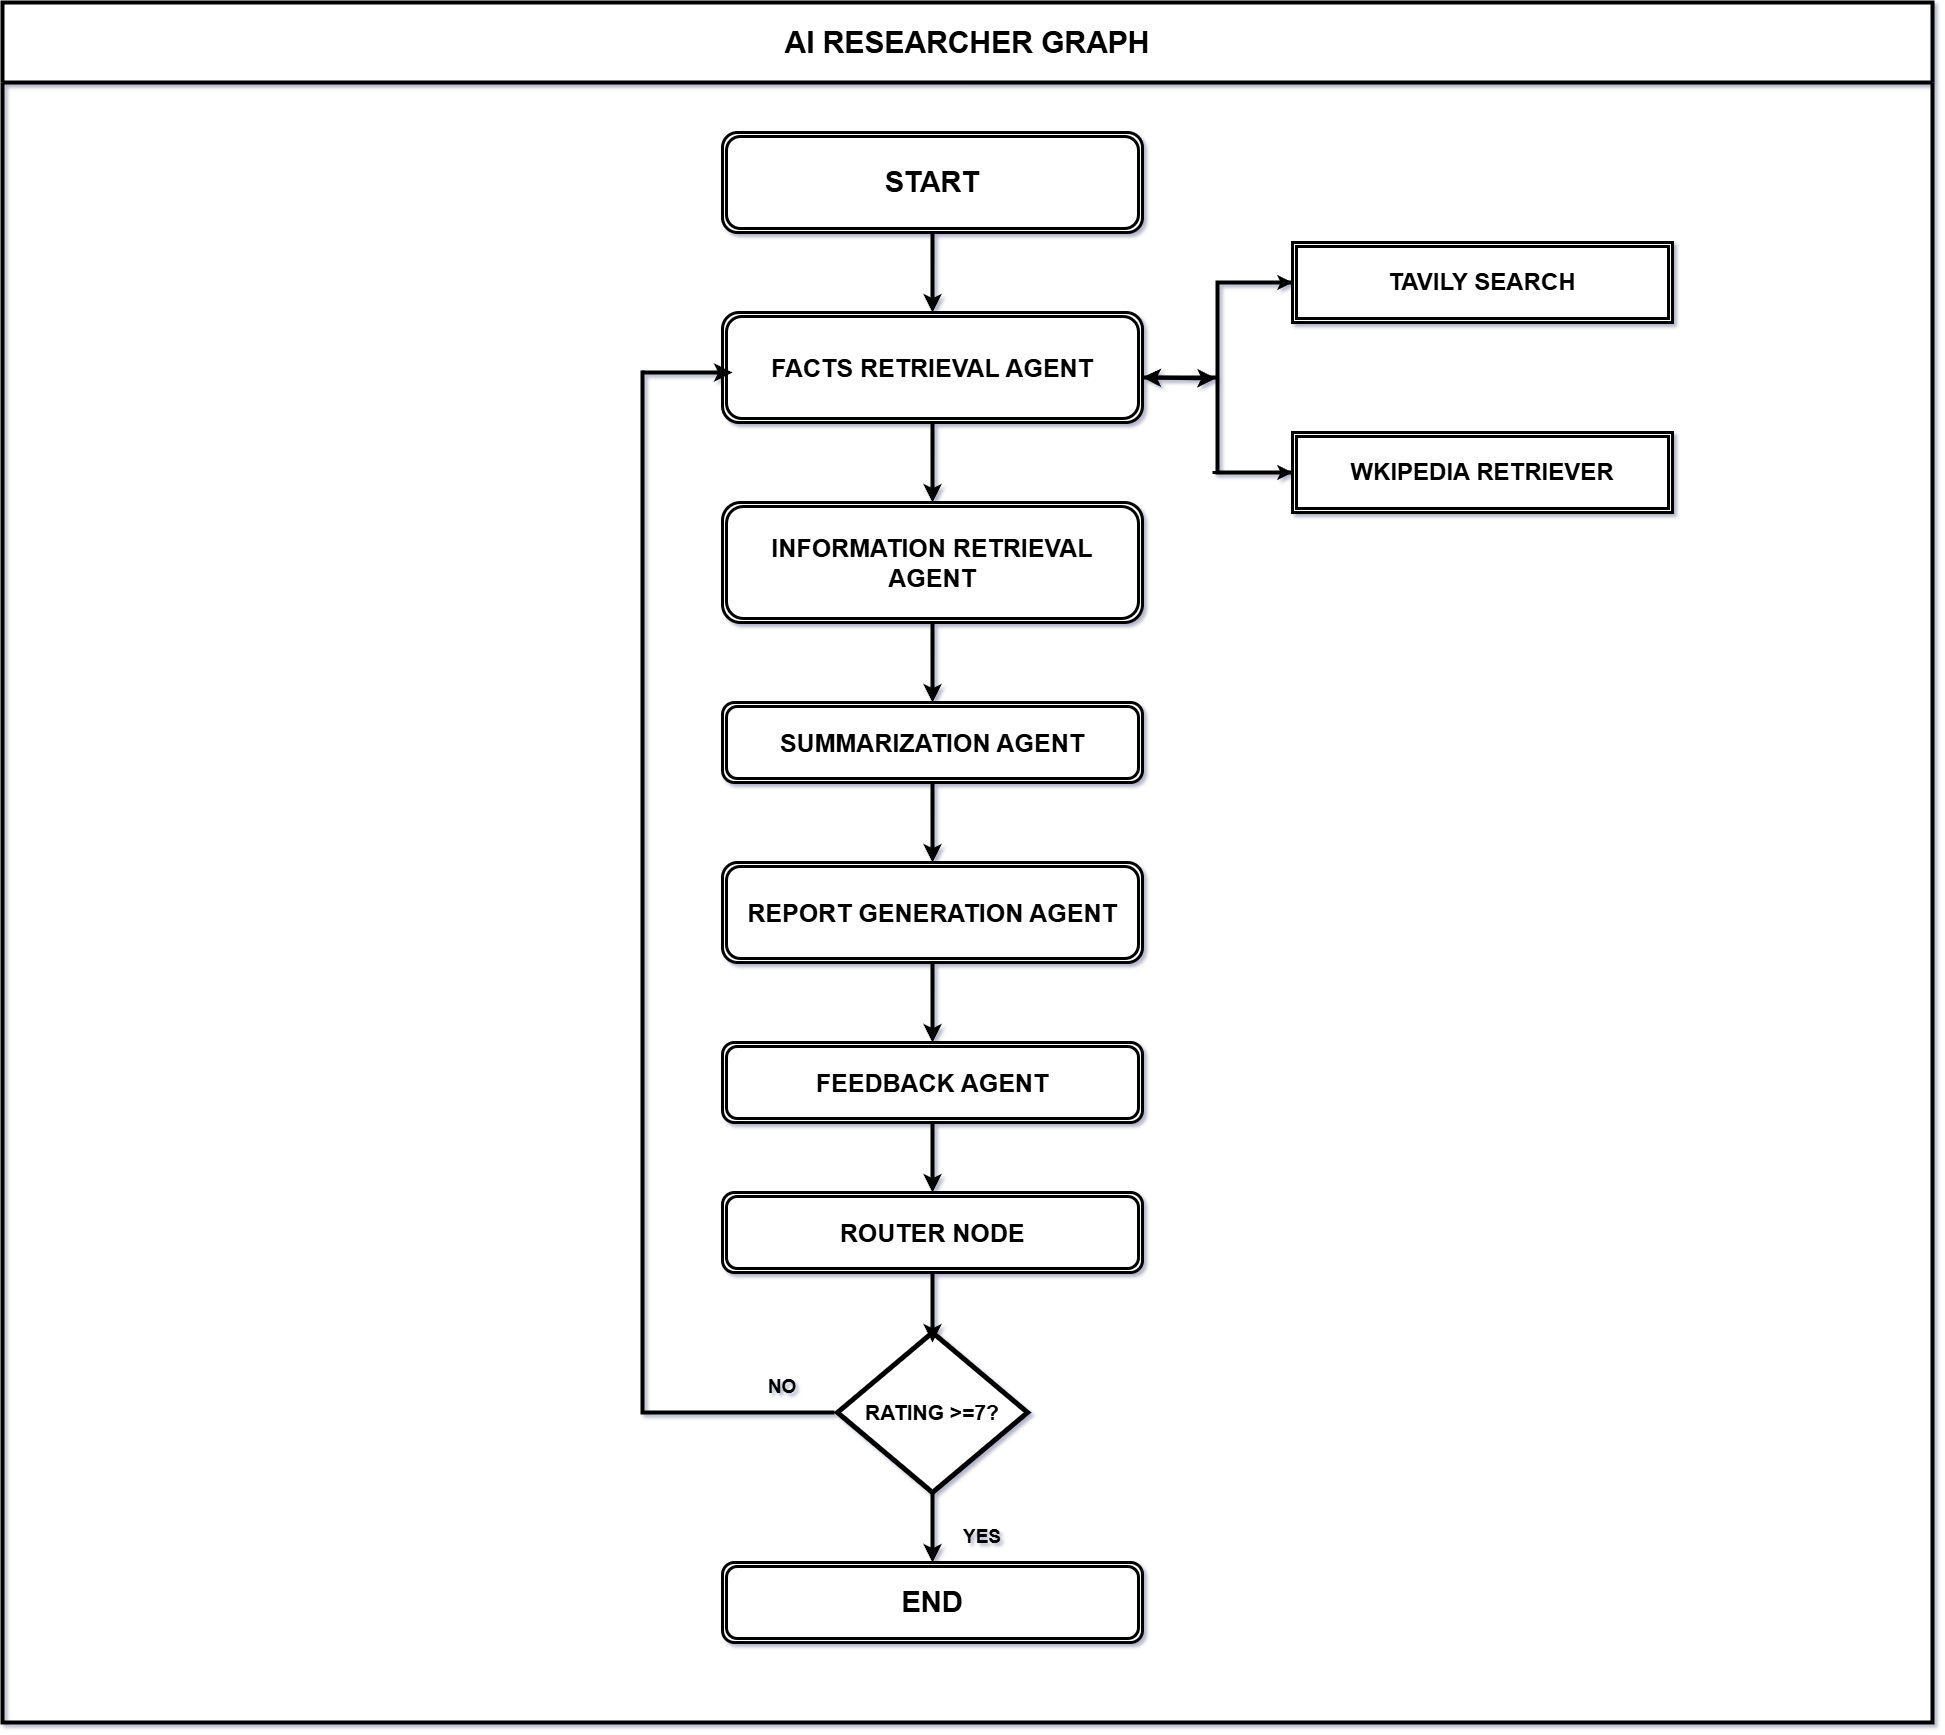

The diagram above was exported from draw.io. Its source (the exported page's mxGraphModel, read from the mxfile embedded in the PNG):
<mxGraphModel dx="4290" dy="2960" grid="1" gridSize="10" guides="1" tooltips="1" connect="1" arrows="1" fold="1" page="1" pageScale="1" pageWidth="850" pageHeight="1100" background="#ffffff" math="0" shadow="1">
  <root>
    <mxCell id="0" />
    <mxCell id="1" parent="0" />
    <mxCell id="nFwkjeKHR_bpJF8ox17t-14" edge="1" parent="1" source="nFwkjeKHR_bpJF8ox17t-6" style="endArrow=classic;html=1;rounded=0;exitX=1;exitY=0.5;exitDx=0;exitDy=0;entryX=1;entryY=0.5;entryDx=0;entryDy=0;" value="">
      <mxGeometry height="50" relative="1" width="50" as="geometry">
        <Array as="points">
          <mxPoint x="580" y="670" />
          <mxPoint x="580" y="430" />
          <mxPoint x="580" y="250" />
        </Array>
        <mxPoint x="430" y="520" as="sourcePoint" />
        <mxPoint x="470" y="250" as="targetPoint" />
      </mxGeometry>
    </mxCell>
    <mxCell id="nFwkjeKHR_bpJF8ox17t-24" parent="1" style="shape=ext;double=1;rounded=1;whiteSpace=wrap;html=1;strokeWidth=3;" value="&lt;p&gt;&lt;font face=&quot;Helvetica&quot; style=&quot;font-size: 29px;&quot;&gt;&lt;b&gt;START&lt;/b&gt;&lt;/font&gt;&lt;/p&gt;" vertex="1">
      <mxGeometry height="100" width="420" x="220" y="90" as="geometry" />
    </mxCell>
    <mxCell id="nFwkjeKHR_bpJF8ox17t-25" parent="1" style="shape=ext;double=1;rounded=1;whiteSpace=wrap;html=1;strokeWidth=3;" value="&lt;b&gt;&lt;font style=&quot;font-size: 25px;&quot;&gt;FACTS RETRIEVAL AGENT&lt;/font&gt;&lt;/b&gt;" vertex="1">
      <mxGeometry height="110" width="420" x="220" y="270" as="geometry" />
    </mxCell>
    <mxCell id="nFwkjeKHR_bpJF8ox17t-26" parent="1" style="shape=ext;double=1;rounded=1;whiteSpace=wrap;html=1;strokeWidth=3;" value="&lt;font style=&quot;font-size: 25px;&quot;&gt;&lt;b&gt;INFORMATION RETRIEVAL AGENT&lt;/b&gt;&lt;/font&gt;" vertex="1">
      <mxGeometry height="120" width="420" x="220" y="460" as="geometry" />
    </mxCell>
    <mxCell id="nFwkjeKHR_bpJF8ox17t-46" parent="1" style="shape=ext;double=1;rounded=0;whiteSpace=wrap;html=1;strokeWidth=3;" value="&lt;font style=&quot;font-size: 24px;&quot;&gt;&lt;b style=&quot;&quot;&gt;TAVILY SEARCH&lt;/b&gt;&lt;/font&gt;" vertex="1">
      <mxGeometry height="80" width="380" x="790" y="200" as="geometry" />
    </mxCell>
    <mxCell id="nFwkjeKHR_bpJF8ox17t-47" parent="1" style="shape=ext;double=1;rounded=0;whiteSpace=wrap;html=1;strokeWidth=3;" value="&lt;b&gt;&lt;font style=&quot;font-size: 24px;&quot;&gt;WKIPEDIA RETRIEVER&lt;/font&gt;&lt;/b&gt;" vertex="1">
      <mxGeometry height="80" width="380" x="790" y="390" as="geometry" />
    </mxCell>
    <mxCell id="nFwkjeKHR_bpJF8ox17t-49" parent="1" style="strokeWidth=4;html=1;shape=mxgraph.flowchart.annotation_2;align=left;labelPosition=right;pointerEvents=1;" value="" vertex="1">
      <mxGeometry height="190" width="150" x="640" y="240" as="geometry" />
    </mxCell>
    <mxCell id="nFwkjeKHR_bpJF8ox17t-52" edge="1" parent="1" source="nFwkjeKHR_bpJF8ox17t-49" style="endArrow=classic;html=1;rounded=0;entryX=0;entryY=0.5;entryDx=0;entryDy=0;exitX=0.5;exitY=0;exitDx=0;exitDy=0;exitPerimeter=0;strokeWidth=3;" target="nFwkjeKHR_bpJF8ox17t-46" value="">
      <mxGeometry height="50" relative="1" width="50" as="geometry">
        <mxPoint x="370" y="430" as="sourcePoint" />
        <mxPoint x="420" y="380" as="targetPoint" />
      </mxGeometry>
    </mxCell>
    <mxCell id="nFwkjeKHR_bpJF8ox17t-53" edge="1" parent="1" style="endArrow=classic;html=1;rounded=0;entryX=1;entryY=1;entryDx=0;entryDy=0;entryPerimeter=0;strokeWidth=3;" target="nFwkjeKHR_bpJF8ox17t-49" value="">
      <mxGeometry height="50" relative="1" width="50" as="geometry">
        <mxPoint x="710" y="430" as="sourcePoint" />
        <mxPoint x="420" y="380" as="targetPoint" />
      </mxGeometry>
    </mxCell>
    <mxCell id="nFwkjeKHR_bpJF8ox17t-54" edge="1" parent="1" source="nFwkjeKHR_bpJF8ox17t-49" style="endArrow=classic;startArrow=classic;html=1;rounded=0;entryX=0.489;entryY=0.505;entryDx=0;entryDy=0;entryPerimeter=0;exitX=0;exitY=0.5;exitDx=0;exitDy=0;exitPerimeter=0;strokeWidth=4;" target="nFwkjeKHR_bpJF8ox17t-49" value="">
      <mxGeometry height="50" relative="1" width="50" as="geometry">
        <Array as="points" />
        <mxPoint x="370" y="430" as="sourcePoint" />
        <mxPoint x="420" y="380" as="targetPoint" />
      </mxGeometry>
    </mxCell>
    <mxCell id="nFwkjeKHR_bpJF8ox17t-56" parent="1" style="shape=ext;double=1;rounded=1;whiteSpace=wrap;html=1;strokeWidth=3;" value="&lt;b&gt;&lt;font style=&quot;font-size: 25px;&quot;&gt;SUMMARIZATION AGENT&lt;/font&gt;&lt;/b&gt;" vertex="1">
      <mxGeometry height="80" width="420" x="220" y="660" as="geometry" />
    </mxCell>
    <mxCell id="nFwkjeKHR_bpJF8ox17t-58" parent="1" style="shape=ext;double=1;rounded=1;whiteSpace=wrap;html=1;strokeWidth=3;" value="&lt;b&gt;&lt;font style=&quot;font-size: 25px;&quot;&gt;REPORT GENERATION AGENT&lt;/font&gt;&lt;/b&gt;" vertex="1">
      <mxGeometry height="100" width="420" x="220" y="820" as="geometry" />
    </mxCell>
    <mxCell id="nFwkjeKHR_bpJF8ox17t-59" parent="1" style="shape=ext;double=1;rounded=1;whiteSpace=wrap;html=1;strokeWidth=3;" value="&lt;b&gt;&lt;font style=&quot;font-size: 25px;&quot;&gt;FEEDBACK AGENT&lt;/font&gt;&lt;/b&gt;" vertex="1">
      <mxGeometry height="80" width="420" x="220" y="1000" as="geometry" />
    </mxCell>
    <mxCell id="nFwkjeKHR_bpJF8ox17t-60" parent="1" style="shape=ext;double=1;rounded=1;whiteSpace=wrap;html=1;strokeWidth=3;" value="&lt;b&gt;&lt;font style=&quot;font-size: 25px;&quot;&gt;ROUTER NODE&lt;/font&gt;&lt;/b&gt;" vertex="1">
      <mxGeometry height="80" width="420" x="220" y="1150" as="geometry" />
    </mxCell>
    <mxCell id="nFwkjeKHR_bpJF8ox17t-62" parent="1" style="shape=ext;double=1;rounded=1;whiteSpace=wrap;html=1;strokeWidth=3;" value="&lt;b&gt;&lt;font style=&quot;font-size: 29px;&quot;&gt;END&lt;/font&gt;&lt;/b&gt;" vertex="1">
      <mxGeometry height="80" width="420" x="220" y="1520" as="geometry" />
    </mxCell>
    <mxCell id="nFwkjeKHR_bpJF8ox17t-63" edge="1" parent="1" source="nFwkjeKHR_bpJF8ox17t-24" style="endArrow=classic;html=1;rounded=0;entryX=0.5;entryY=0;entryDx=0;entryDy=0;exitX=0.5;exitY=1;exitDx=0;exitDy=0;strokeWidth=4;" target="nFwkjeKHR_bpJF8ox17t-25" value="">
      <mxGeometry height="50" relative="1" width="50" as="geometry">
        <mxPoint x="610" y="650" as="sourcePoint" />
        <mxPoint x="660" y="600" as="targetPoint" />
      </mxGeometry>
    </mxCell>
    <mxCell id="nFwkjeKHR_bpJF8ox17t-64" edge="1" parent="1" style="endArrow=classic;html=1;rounded=0;entryX=0.5;entryY=0;entryDx=0;entryDy=0;exitX=0.5;exitY=1;exitDx=0;exitDy=0;strokeWidth=4;" value="">
      <mxGeometry height="50" relative="1" width="50" as="geometry">
        <mxPoint x="430" y="380" as="sourcePoint" />
        <mxPoint x="430" y="460" as="targetPoint" />
      </mxGeometry>
    </mxCell>
    <mxCell id="nFwkjeKHR_bpJF8ox17t-65" edge="1" parent="1" style="endArrow=classic;html=1;rounded=0;entryX=0.5;entryY=0;entryDx=0;entryDy=0;exitX=0.5;exitY=1;exitDx=0;exitDy=0;strokeWidth=4;" value="">
      <mxGeometry height="50" relative="1" width="50" as="geometry">
        <mxPoint x="430" y="580" as="sourcePoint" />
        <mxPoint x="430" y="660" as="targetPoint" />
      </mxGeometry>
    </mxCell>
    <mxCell id="nFwkjeKHR_bpJF8ox17t-66" edge="1" parent="1" style="endArrow=classic;html=1;rounded=0;entryX=0.5;entryY=0;entryDx=0;entryDy=0;strokeWidth=4;" target="nFwkjeKHR_bpJF8ox17t-58" value="">
      <mxGeometry height="50" relative="1" width="50" as="geometry">
        <mxPoint x="430" y="740" as="sourcePoint" />
        <mxPoint x="430" y="810" as="targetPoint" />
      </mxGeometry>
    </mxCell>
    <mxCell id="nFwkjeKHR_bpJF8ox17t-67" edge="1" parent="1" style="endArrow=classic;html=1;rounded=0;entryX=0.5;entryY=0;entryDx=0;entryDy=0;exitX=0.5;exitY=1;exitDx=0;exitDy=0;strokeWidth=4;" value="">
      <mxGeometry height="50" relative="1" width="50" as="geometry">
        <mxPoint x="430" y="920" as="sourcePoint" />
        <mxPoint x="430" y="1000" as="targetPoint" />
      </mxGeometry>
    </mxCell>
    <mxCell id="nFwkjeKHR_bpJF8ox17t-68" edge="1" parent="1" source="nFwkjeKHR_bpJF8ox17t-59" style="endArrow=classic;html=1;rounded=0;exitX=0.5;exitY=1;exitDx=0;exitDy=0;strokeWidth=4;" value="">
      <mxGeometry height="50" relative="1" width="50" as="geometry">
        <mxPoint x="420" y="1070" as="sourcePoint" />
        <mxPoint x="430" y="1150" as="targetPoint" />
      </mxGeometry>
    </mxCell>
    <mxCell id="nFwkjeKHR_bpJF8ox17t-75" parent="1" style="rhombus;whiteSpace=wrap;html=5;strokeWidth=5;fontStyle=1;fontSize=21;" value="RATING &amp;gt;=7?" vertex="1">
      <mxGeometry height="160" width="190" x="335" y="1290" as="geometry" />
    </mxCell>
    <mxCell id="nFwkjeKHR_bpJF8ox17t-76" edge="1" parent="1" style="endArrow=classic;html=1;rounded=0;exitX=0.5;exitY=1;exitDx=0;exitDy=0;strokeWidth=4;" value="">
      <mxGeometry height="50" relative="1" width="50" as="geometry">
        <mxPoint x="430" y="1230" as="sourcePoint" />
        <mxPoint x="430" y="1300" as="targetPoint" />
      </mxGeometry>
    </mxCell>
    <mxCell id="nFwkjeKHR_bpJF8ox17t-77" edge="1" parent="1" style="endArrow=classic;html=1;rounded=0;exitX=0.5;exitY=1;exitDx=0;exitDy=0;strokeWidth=4;" value="">
      <mxGeometry height="50" relative="1" width="50" as="geometry">
        <mxPoint x="430" y="1450" as="sourcePoint" />
        <mxPoint x="430" y="1520" as="targetPoint" />
      </mxGeometry>
    </mxCell>
    <mxCell id="nFwkjeKHR_bpJF8ox17t-78" parent="1" style="text;html=1;whiteSpace=wrap;strokeColor=none;fillColor=none;align=center;verticalAlign=middle;rounded=0;" value="&lt;b&gt;&lt;font style=&quot;font-size: 19px;&quot;&gt;YES&lt;/font&gt;&lt;/b&gt;" vertex="1">
      <mxGeometry height="90" width="240" x="360" y="1450" as="geometry" />
    </mxCell>
    <mxCell id="nFwkjeKHR_bpJF8ox17t-80" parent="1" style="shape=partialRectangle;whiteSpace=wrap;html=1;top=0;left=0;fillColor=none;strokeWidth=4;direction=south;" value="" vertex="1">
      <mxGeometry height="1040" width="190" x="140" y="330" as="geometry" />
    </mxCell>
    <mxCell id="nFwkjeKHR_bpJF8ox17t-81" edge="1" parent="1" style="endArrow=classic;html=1;rounded=0;strokeWidth=4;" value="">
      <mxGeometry height="50" relative="1" width="50" as="geometry">
        <mxPoint x="140" y="330" as="sourcePoint" />
        <mxPoint x="230" y="330" as="targetPoint" />
      </mxGeometry>
    </mxCell>
    <mxCell id="nFwkjeKHR_bpJF8ox17t-82" parent="1" style="text;html=1;whiteSpace=wrap;strokeColor=none;fillColor=none;align=center;verticalAlign=middle;rounded=0;" value="&lt;span style=&quot;font-size: 19px;&quot;&gt;&lt;b&gt;NO&lt;/b&gt;&lt;/span&gt;" vertex="1">
      <mxGeometry height="90" width="240" x="160" y="1300" as="geometry" />
    </mxCell>
    <mxCell id="nFwkjeKHR_bpJF8ox17t-83" parent="1" style="swimlane;whiteSpace=wrap;html=1;strokeWidth=4;startSize=80;" value="&lt;font style=&quot;font-size: 30px;&quot;&gt;AI RESEARCHER GRAPH&lt;/font&gt;" vertex="1">
      <mxGeometry height="1720" width="1930" x="-500" y="-40" as="geometry" />
    </mxCell>
  </root>
</mxGraphModel>